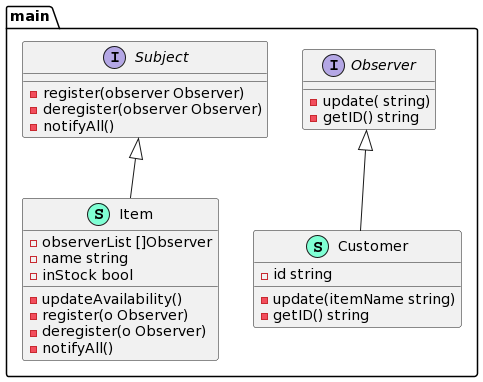

The diagram above was rendered by PlantUML. Its source (embedded in the PNG):
@startuml
namespace main {
    class Customer << (S,Aquamarine) >> {
        - id string

        - update(itemName string) 
        - getID() string

    }
    class Item << (S,Aquamarine) >> {
        - observerList []Observer
        - name string
        - inStock bool

        - updateAvailability() 
        - register(o Observer) 
        - deregister(o Observer) 
        - notifyAll() 

    }
    interface Observer  {
        - update( string) 
        - getID() string

    }
    interface Subject  {
        - register(observer Observer) 
        - deregister(observer Observer) 
        - notifyAll() 

    }
}

"main.Observer" <|-- "main.Customer"
"main.Subject" <|-- "main.Item"
@enduml